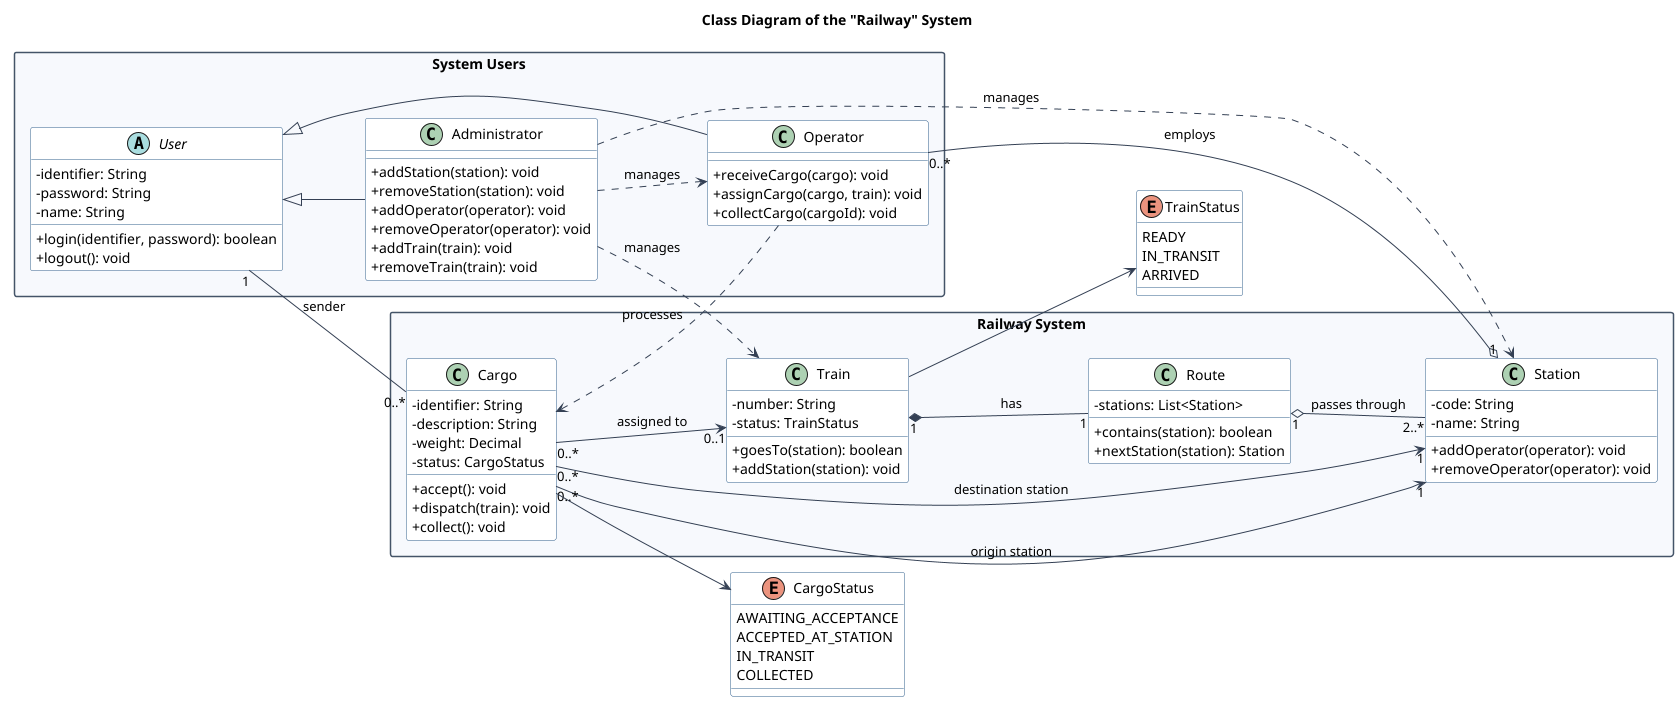

The diagram above was rendered by PlantUML. Its source (embedded in the PNG):
@startuml
!pragma layout smetana
title Class Diagram of the "Railway" System

left to right direction
skinparam linetype ortho
skinparam classAttributeIconSize 0
skinparam nodesep 70
skinparam ranksep 90
skinparam packageStyle rectangle
skinparam shadowing false
skinparam defaultFontName Arial
skinparam ArrowColor #344054
skinparam ClassBorderColor #2F5D8A
skinparam ClassBackgroundColor #FFFFFF
skinparam PackageBorderColor #455468
skinparam PackageBackgroundColor #F7F9FC

package "System Users" {
  abstract class User {
    - identifier: String
    - password: String
    - name: String
    + login(identifier, password): boolean
    + logout(): void
  }

  class Administrator {
    + addStation(station): void
    + removeStation(station): void
    + addOperator(operator): void
    + removeOperator(operator): void
    + addTrain(train): void
    + removeTrain(train): void
  }

  class Operator {
    + receiveCargo(cargo): void
    + assignCargo(cargo, train): void
    + collectCargo(cargoId): void
  }
}

package "Railway System" {
  class Station {
    - code: String
    - name: String
    + addOperator(operator): void
    + removeOperator(operator): void
  }

  class Train {
    - number: String
    - status: TrainStatus
    + goesTo(station): boolean
    + addStation(station): void
  }

  class Route {
    - stations: List<Station>
    + contains(station): boolean
    + nextStation(station): Station
  }

  class Cargo {
    - identifier: String
    - description: String
    - weight: Decimal
    - status: CargoStatus
    + accept(): void
    + dispatch(train): void
    + collect(): void
  }
}

enum CargoStatus {
  AWAITING_ACCEPTANCE
  ACCEPTED_AT_STATION
  IN_TRANSIT
  COLLECTED
}

enum TrainStatus {
  READY
  IN_TRANSIT
  ARRIVED
}

User <|-- Administrator
User <|-- Operator

Station "1" o-- "0..*" Operator : employs
Train "1" *-- "1" Route : has
Route "1" o-- "2..*" Station : passes through

User "1" -- "0..*" Cargo : sender
Cargo "0..*" --> "1" Station : origin station
Cargo "0..*" --> "1" Station : destination station
Cargo "0..*" --> "0..1" Train : assigned to

Train --> TrainStatus
Cargo --> CargoStatus

Administrator ..> Station : manages
Administrator ..> Operator : manages
Administrator ..> Train : manages
Operator ..> Cargo : processes

@enduml